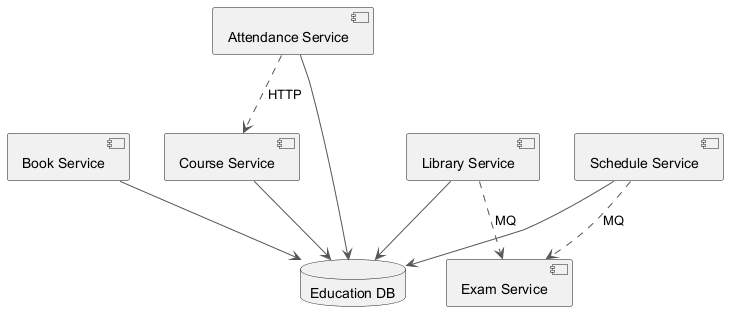

The diagram above was rendered by PlantUML. Its source (embedded in the PNG):
@startuml
skinparam backgroundColor #FFFFFF
skinparam classBackgroundColor #E8F4FA
skinparam classBorderColor #2C7DA0
skinparam ArrowColor #555555
component "Book Service" as C_BookService
component "Course Service" as C_CourseService
component "Library Service" as C_LibraryService
component "Attendance Service" as C_AttendanceService
component "Exam Service" as C_ExamService
component "Schedule Service" as C_ScheduleService
database "Education DB" as DB_education
C_BookService --> DB_education
C_CourseService --> DB_education
C_LibraryService --> DB_education
C_AttendanceService --> DB_education
C_ScheduleService --> DB_education
C_AttendanceService ..> C_CourseService : HTTP
C_LibraryService ..> C_ExamService : MQ
C_ScheduleService ..> C_ExamService : MQ
@enduml